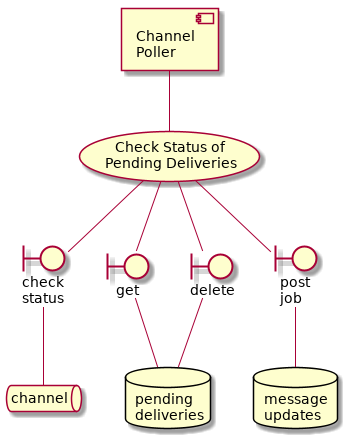

The diagram above was rendered by PlantUML. Its source (embedded in the PNG):
@startuml
component worker [
   Channel
   Poller
]
usecase uc [
   Check Status of
   Pending Deliveries
]
worker -- uc
queue channel
database pending [
   pending
   deliveries
]
boundary check [
   check
   status
]
uc -- check
check -- channel
boundary get [
   get
]
uc -- get
get -- pending
boundary del [
   delete
]
uc --del
del -- pending
database updates [
   message
   updates
]
boundary post [
   post
   job
]
uc -- post
post -- updates
@enduml